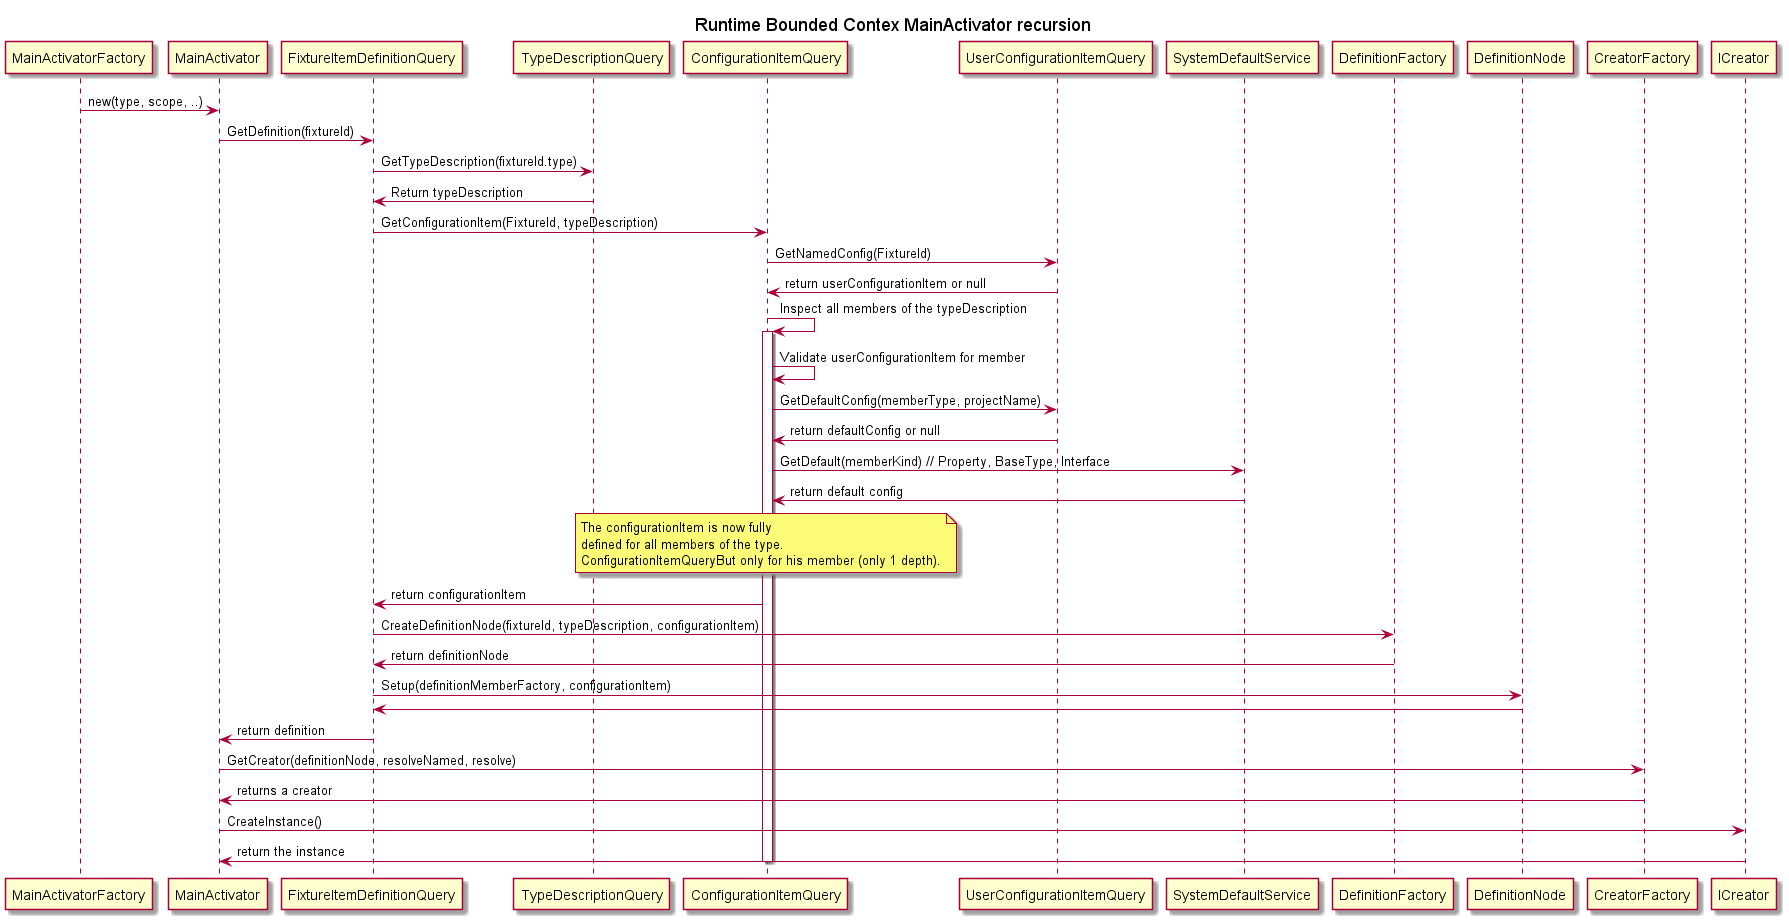

The diagram above was rendered by PlantUML. Its source (embedded in the PNG):
@startuml MainActivationRecursion

title Runtime Bounded Contex MainActivator recursion

participant MainActivatorFactory
participant MainActivator
participant FixtureItemDefinitionQuery
participant TypeDescriptionQuery
participant ConfigurationItemQuery
participant UserConfigurationItemQuery
participant SystemDefaultService
participant DefinitionFactory

MainActivatorFactory -> MainActivator: new(type, scope, ..)
MainActivator -> FixtureItemDefinitionQuery: GetDefinition(fixtureId)
FixtureItemDefinitionQuery -> TypeDescriptionQuery: GetTypeDescription(fixtureId.type)
TypeDescriptionQuery -> FixtureItemDefinitionQuery: Return typeDescription
FixtureItemDefinitionQuery -> ConfigurationItemQuery: GetConfigurationItem(FixtureId, typeDescription)
ConfigurationItemQuery -> UserConfigurationItemQuery: GetNamedConfig(FixtureId)
UserConfigurationItemQuery -> ConfigurationItemQuery: return userConfigurationItem or null
ConfigurationItemQuery -> ConfigurationItemQuery: Inspect all members of the typeDescription
activate ConfigurationItemQuery
ConfigurationItemQuery -> ConfigurationItemQuery: Validate userConfigurationItem for member
ConfigurationItemQuery -> UserConfigurationItemQuery: GetDefaultConfig(memberType, projectName)
UserConfigurationItemQuery -> ConfigurationItemQuery: return defaultConfig or null
ConfigurationItemQuery -> SystemDefaultService: GetDefault(memberKind) // Property, BaseType, Interface
SystemDefaultService -> ConfigurationItemQuery: return default config
note over ConfigurationItemQuery: The configurationItem is now fully \ndefined for all members of the type. \nConfigurationItemQueryBut only for his member (only 1 depth).
ConfigurationItemQuery -> FixtureItemDefinitionQuery: return configurationItem


FixtureItemDefinitionQuery -> DefinitionFactory: CreateDefinitionNode(fixtureId, typeDescription, configurationItem)
DefinitionFactory -> FixtureItemDefinitionQuery: return definitionNode
FixtureItemDefinitionQuery -> DefinitionNode: Setup(definitionMemberFactory, configurationItem)
DefinitionNode -> FixtureItemDefinitionQuery
FixtureItemDefinitionQuery -> MainActivator: return definition


MainActivator -> CreatorFactory: GetCreator(definitionNode, resolveNamed, resolve)
CreatorFactory -> MainActivator: returns a creator
MainActivator -> ICreator: CreateInstance()
ICreator -> MainActivator: return the instance

deactivate ConfigurationItemQuery


@enduml